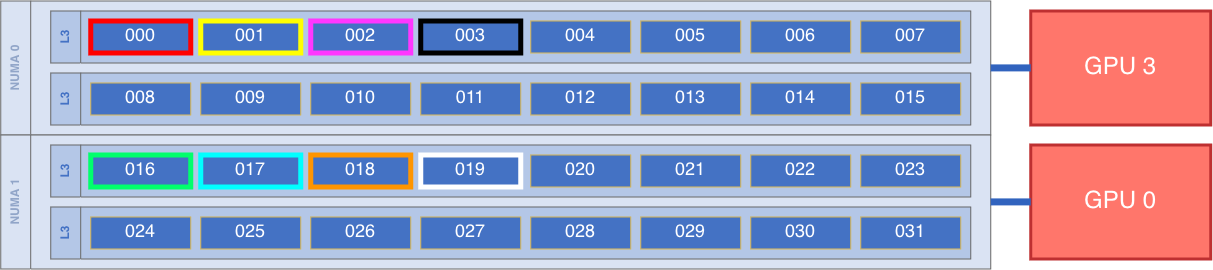

The diagram above was exported from draw.io. Its source (the exported page's mxGraphModel, read from the mxfile embedded in the PNG):
<mxGraphModel dx="2196" dy="1653" grid="1" gridSize="10" guides="1" tooltips="1" connect="1" arrows="1" fold="1" page="1" pageScale="1" pageWidth="1090" pageHeight="1800" math="0" shadow="0">
  <root>
    <mxCell id="0" />
    <mxCell id="1" parent="0" />
    <mxCell id="2" parent="1" style="swimlane;horizontal=0;startSize=30;whiteSpace=wrap;html=1;fillColor=light-dark(#DAE3F3,#DAE3F3);fontColor=light-dark(#91A5C8,#91A5C8);strokeColor=light-dark(#666666,#666666);fontStyle=1;swimlaneFillColor=light-dark(#DAE3F3,#DAE3F3);" value="NUMA 0" vertex="1">
      <mxGeometry height="134" width="990" x="40" y="40" as="geometry" />
    </mxCell>
    <mxCell id="3" parent="2" style="swimlane;horizontal=0;startSize=30;whiteSpace=wrap;html=1;fillColor=light-dark(#B4C7E7,#B4C7E7);fontColor=light-dark(#4472C4,#4472C4);strokeColor=light-dark(#666666,#666666);fontStyle=1;swimlaneFillColor=light-dark(#B4C7E7,#B4C7E7);" value="L3" vertex="1">
      <mxGeometry height="52" width="920" x="50" y="10" as="geometry" />
    </mxCell>
    <mxCell id="4" parent="3" style="rounded=0;whiteSpace=wrap;html=1;fillColor=light-dark(#4472C4,#4472C4);strokeColor=light-dark(#FF0000,#D6B656);fontColor=light-dark(#FFFFFF,#FFFFFF);fontSize=18;strokeWidth=5;" value="000" vertex="1">
      <mxGeometry height="32" width="100" x="40" y="10" as="geometry" />
    </mxCell>
    <mxCell id="5" parent="3" style="rounded=0;whiteSpace=wrap;html=1;fillColor=light-dark(#4472C4,#4472C4);strokeColor=light-dark(#FFFF00,#FFFF00);fontColor=light-dark(#FFFFFF,#FFFFFF);fontSize=18;strokeWidth=5;" value="001" vertex="1">
      <mxGeometry height="32" width="100" x="150" y="10" as="geometry" />
    </mxCell>
    <mxCell id="6" parent="3" style="rounded=0;whiteSpace=wrap;html=1;fillColor=light-dark(#4472C4,#4472C4);strokeColor=light-dark(#FF37FF,#FF37FF);fontColor=light-dark(#FFFFFF,#FFFFFF);fontSize=18;strokeWidth=5;" value="002" vertex="1">
      <mxGeometry height="32" width="100" x="260" y="10" as="geometry" />
    </mxCell>
    <mxCell id="7" parent="3" style="rounded=0;whiteSpace=wrap;html=1;fillColor=light-dark(#4472C4,#4472C4);strokeColor=light-dark(#000000,#D6B656);fontColor=light-dark(#FFFFFF,#FFFFFF);fontSize=18;strokeWidth=5;" value="003" vertex="1">
      <mxGeometry height="32" width="100" x="370" y="10" as="geometry" />
    </mxCell>
    <mxCell id="8" parent="3" style="rounded=0;whiteSpace=wrap;html=1;fillColor=light-dark(#4472C4,#4472C4);strokeColor=light-dark(#d6b656,#d6b656);fontColor=light-dark(#FFFFFF,#FFFFFF);fontSize=18;" value="004" vertex="1">
      <mxGeometry height="32" width="100" x="480" y="10" as="geometry" />
    </mxCell>
    <mxCell id="9" parent="3" style="rounded=0;whiteSpace=wrap;html=1;fillColor=light-dark(#4472C4,#4472C4);strokeColor=light-dark(#d6b656,#d6b656);fontColor=light-dark(#FFFFFF,#FFFFFF);fontSize=18;" value="005" vertex="1">
      <mxGeometry height="32" width="100" x="590" y="10" as="geometry" />
    </mxCell>
    <mxCell id="10" parent="3" style="rounded=0;whiteSpace=wrap;html=1;fillColor=light-dark(#4472C4,#4472C4);strokeColor=light-dark(#d6b656,#d6b656);fontColor=light-dark(#FFFFFF,#FFFFFF);fontSize=18;" value="006" vertex="1">
      <mxGeometry height="32" width="100" x="700" y="10" as="geometry" />
    </mxCell>
    <mxCell id="11" parent="3" style="rounded=0;whiteSpace=wrap;html=1;fillColor=light-dark(#4472C4,#4472C4);strokeColor=light-dark(#d6b656,#d6b656);fontColor=light-dark(#FFFFFF,#FFFFFF);fontSize=18;" value="007" vertex="1">
      <mxGeometry height="32" width="100" x="810" y="10" as="geometry" />
    </mxCell>
    <mxCell id="12" parent="2" style="swimlane;horizontal=0;startSize=30;whiteSpace=wrap;html=1;fillColor=light-dark(#B4C7E7,#B4C7E7);fontColor=light-dark(#4472C4,#4472C4);strokeColor=light-dark(#666666,#666666);fontStyle=1;swimlaneFillColor=light-dark(#B4C7E7,#B4C7E7);" value="L3" vertex="1">
      <mxGeometry height="52" width="920" x="50" y="72" as="geometry" />
    </mxCell>
    <mxCell id="13" parent="12" style="rounded=0;whiteSpace=wrap;html=1;fillColor=light-dark(#4472C4,#4472C4);strokeColor=light-dark(#d6b656,#d6b656);fontColor=light-dark(#FFFFFF,#FFFFFF);fontSize=18;" value="008" vertex="1">
      <mxGeometry height="32" width="100" x="40" y="10" as="geometry" />
    </mxCell>
    <mxCell id="14" parent="12" style="rounded=0;whiteSpace=wrap;html=1;fillColor=light-dark(#4472C4,#4472C4);strokeColor=light-dark(#d6b656,#d6b656);fontColor=light-dark(#FFFFFF,#FFFFFF);fontSize=18;" value="009" vertex="1">
      <mxGeometry height="32" width="100" x="150" y="10" as="geometry" />
    </mxCell>
    <mxCell id="15" parent="12" style="rounded=0;whiteSpace=wrap;html=1;fillColor=light-dark(#4472C4,#4472C4);strokeColor=light-dark(#d6b656,#d6b656);fontColor=light-dark(#FFFFFF,#FFFFFF);fontSize=18;" value="010" vertex="1">
      <mxGeometry height="32" width="100" x="260" y="10" as="geometry" />
    </mxCell>
    <mxCell id="16" parent="12" style="rounded=0;whiteSpace=wrap;html=1;fillColor=light-dark(#4472C4,#4472C4);strokeColor=light-dark(#d6b656,#d6b656);fontColor=light-dark(#FFFFFF,#FFFFFF);fontSize=18;" value="011" vertex="1">
      <mxGeometry height="32" width="100" x="370" y="10" as="geometry" />
    </mxCell>
    <mxCell id="17" parent="12" style="rounded=0;whiteSpace=wrap;html=1;fillColor=light-dark(#4472C4,#4472C4);strokeColor=light-dark(#d6b656,#d6b656);fontColor=light-dark(#FFFFFF,#FFFFFF);fontSize=18;" value="012" vertex="1">
      <mxGeometry height="32" width="100" x="480" y="10" as="geometry" />
    </mxCell>
    <mxCell id="18" parent="12" style="rounded=0;whiteSpace=wrap;html=1;fillColor=light-dark(#4472C4,#4472C4);strokeColor=light-dark(#d6b656,#d6b656);fontColor=light-dark(#FFFFFF,#FFFFFF);fontSize=18;" value="013" vertex="1">
      <mxGeometry height="32" width="100" x="590" y="10" as="geometry" />
    </mxCell>
    <mxCell id="19" parent="12" style="rounded=0;whiteSpace=wrap;html=1;fillColor=light-dark(#4472C4,#4472C4);strokeColor=light-dark(#d6b656,#d6b656);fontColor=light-dark(#FFFFFF,#FFFFFF);fontSize=18;" value="014" vertex="1">
      <mxGeometry height="32" width="100" x="700" y="10" as="geometry" />
    </mxCell>
    <mxCell id="20" parent="12" style="rounded=0;whiteSpace=wrap;html=1;fillColor=light-dark(#4472C4,#4472C4);strokeColor=light-dark(#d6b656,#d6b656);fontColor=light-dark(#FFFFFF,#FFFFFF);fontSize=18;" value="015" vertex="1">
      <mxGeometry height="32" width="100" x="810" y="10" as="geometry" />
    </mxCell>
    <mxCell id="21" parent="1" style="rounded=0;whiteSpace=wrap;html=1;fillColor=light-dark(#FF766B,#FF766B);strokeColor=light-dark(#BE3031,#BE3031);strokeWidth=3;fontColor=light-dark(#FFFFFF,#FFFFFF);fontSize=24" value="GPU 3" vertex="1">
      <mxGeometry height="114" width="180" x="1070" y="50" as="geometry" />
    </mxCell>
    <mxCell id="22" edge="1" parent="1" source="2" style="edgeStyle=orthogonalEdgeStyle;rounded=0;orthogonalLoop=1;jettySize=auto;html=1;endArrow=none;endFill=0;strokeWidth=7;strokeColor=light-dark(#3163BE,#3163BE);" target="21">
      <mxGeometry relative="1" as="geometry" />
    </mxCell>
    <mxCell id="23" parent="1" style="swimlane;horizontal=0;startSize=30;whiteSpace=wrap;html=1;fillColor=light-dark(#DAE3F3,#DAE3F3);fontColor=light-dark(#91A5C8,#91A5C8);strokeColor=light-dark(#666666,#666666);fontStyle=1;swimlaneFillColor=light-dark(#DAE3F3,#DAE3F3);" value="NUMA 1" vertex="1">
      <mxGeometry height="134" width="990" x="40" y="174" as="geometry" />
    </mxCell>
    <mxCell id="24" parent="23" style="swimlane;horizontal=0;startSize=30;whiteSpace=wrap;html=1;fillColor=light-dark(#B4C7E7,#B4C7E7);fontColor=light-dark(#4472C4,#4472C4);strokeColor=light-dark(#666666,#666666);fontStyle=1;swimlaneFillColor=light-dark(#B4C7E7,#B4C7E7);" value="L3" vertex="1">
      <mxGeometry height="52" width="920" x="50" y="10" as="geometry" />
    </mxCell>
    <mxCell id="25" parent="24" style="rounded=0;whiteSpace=wrap;html=1;fillColor=light-dark(#4472C4,#4472C4);strokeColor=light-dark(#00FF6C,#D6B656);fontColor=light-dark(#FFFFFF,#FFFFFF);fontSize=18;strokeWidth=5;" value="016" vertex="1">
      <mxGeometry height="32" width="100" x="40" y="10" as="geometry" />
    </mxCell>
    <mxCell id="26" parent="24" style="rounded=0;whiteSpace=wrap;html=1;fillColor=light-dark(#4472C4,#4472C4);strokeColor=light-dark(#00FFFF,#00FFFF);fontColor=light-dark(#FFFFFF,#FFFFFF);fontSize=18;strokeWidth=5;" value="017" vertex="1">
      <mxGeometry height="32" width="100" x="150" y="10" as="geometry" />
    </mxCell>
    <mxCell id="27" parent="24" style="rounded=0;whiteSpace=wrap;html=1;fillColor=light-dark(#4472C4,#4472C4);strokeColor=light-dark(#FF9500,#FF9500);fontColor=light-dark(#FFFFFF,#FFFFFF);fontSize=18;strokeWidth=5;" value="018" vertex="1">
      <mxGeometry height="32" width="100" x="260" y="10" as="geometry" />
    </mxCell>
    <mxCell id="28" parent="24" style="rounded=0;whiteSpace=wrap;html=1;fillColor=light-dark(#4472C4,#4472C4);strokeColor=light-dark(#FFFFFF,#FFFFFF);fontColor=light-dark(#FFFFFF,#FFFFFF);fontSize=18;strokeWidth=5;" value="019" vertex="1">
      <mxGeometry height="32" width="100" x="370" y="10" as="geometry" />
    </mxCell>
    <mxCell id="29" parent="24" style="rounded=0;whiteSpace=wrap;html=1;fillColor=light-dark(#4472C4,#4472C4);strokeColor=light-dark(#d6b656,#d6b656);fontColor=light-dark(#FFFFFF,#FFFFFF);fontSize=18;" value="020" vertex="1">
      <mxGeometry height="32" width="100" x="480" y="10" as="geometry" />
    </mxCell>
    <mxCell id="30" parent="24" style="rounded=0;whiteSpace=wrap;html=1;fillColor=light-dark(#4472C4,#4472C4);strokeColor=light-dark(#d6b656,#d6b656);fontColor=light-dark(#FFFFFF,#FFFFFF);fontSize=18;" value="021" vertex="1">
      <mxGeometry height="32" width="100" x="590" y="10" as="geometry" />
    </mxCell>
    <mxCell id="31" parent="24" style="rounded=0;whiteSpace=wrap;html=1;fillColor=light-dark(#4472C4,#4472C4);strokeColor=light-dark(#d6b656,#d6b656);fontColor=light-dark(#FFFFFF,#FFFFFF);fontSize=18;" value="022" vertex="1">
      <mxGeometry height="32" width="100" x="700" y="10" as="geometry" />
    </mxCell>
    <mxCell id="32" parent="24" style="rounded=0;whiteSpace=wrap;html=1;fillColor=light-dark(#4472C4,#4472C4);strokeColor=light-dark(#d6b656,#d6b656);fontColor=light-dark(#FFFFFF,#FFFFFF);fontSize=18;" value="023" vertex="1">
      <mxGeometry height="32" width="100" x="810" y="10" as="geometry" />
    </mxCell>
    <mxCell id="33" parent="23" style="swimlane;horizontal=0;startSize=30;whiteSpace=wrap;html=1;fillColor=light-dark(#B4C7E7,#B4C7E7);fontColor=light-dark(#4472C4,#4472C4);strokeColor=light-dark(#666666,#666666);fontStyle=1;swimlaneFillColor=light-dark(#B4C7E7,#B4C7E7);" value="L3" vertex="1">
      <mxGeometry height="52" width="920" x="50" y="72" as="geometry" />
    </mxCell>
    <mxCell id="34" parent="33" style="rounded=0;whiteSpace=wrap;html=1;fillColor=light-dark(#4472C4,#4472C4);strokeColor=light-dark(#d6b656,#d6b656);fontColor=light-dark(#FFFFFF,#FFFFFF);fontSize=18;" value="024" vertex="1">
      <mxGeometry height="32" width="100" x="40" y="10" as="geometry" />
    </mxCell>
    <mxCell id="35" parent="33" style="rounded=0;whiteSpace=wrap;html=1;fillColor=light-dark(#4472C4,#4472C4);strokeColor=light-dark(#d6b656,#d6b656);fontColor=light-dark(#FFFFFF,#FFFFFF);fontSize=18;" value="025" vertex="1">
      <mxGeometry height="32" width="100" x="150" y="10" as="geometry" />
    </mxCell>
    <mxCell id="36" parent="33" style="rounded=0;whiteSpace=wrap;html=1;fillColor=light-dark(#4472C4,#4472C4);strokeColor=light-dark(#d6b656,#d6b656);fontColor=light-dark(#FFFFFF,#FFFFFF);fontSize=18;" value="026" vertex="1">
      <mxGeometry height="32" width="100" x="260" y="10" as="geometry" />
    </mxCell>
    <mxCell id="37" parent="33" style="rounded=0;whiteSpace=wrap;html=1;fillColor=light-dark(#4472C4,#4472C4);strokeColor=light-dark(#d6b656,#d6b656);fontColor=light-dark(#FFFFFF,#FFFFFF);fontSize=18;" value="027" vertex="1">
      <mxGeometry height="32" width="100" x="370" y="10" as="geometry" />
    </mxCell>
    <mxCell id="38" parent="33" style="rounded=0;whiteSpace=wrap;html=1;fillColor=light-dark(#4472C4,#4472C4);strokeColor=light-dark(#d6b656,#d6b656);fontColor=light-dark(#FFFFFF,#FFFFFF);fontSize=18;" value="028" vertex="1">
      <mxGeometry height="32" width="100" x="480" y="10" as="geometry" />
    </mxCell>
    <mxCell id="39" parent="33" style="rounded=0;whiteSpace=wrap;html=1;fillColor=light-dark(#4472C4,#4472C4);strokeColor=light-dark(#d6b656,#d6b656);fontColor=light-dark(#FFFFFF,#FFFFFF);fontSize=18;" value="029" vertex="1">
      <mxGeometry height="32" width="100" x="590" y="10" as="geometry" />
    </mxCell>
    <mxCell id="40" parent="33" style="rounded=0;whiteSpace=wrap;html=1;fillColor=light-dark(#4472C4,#4472C4);strokeColor=light-dark(#d6b656,#d6b656);fontColor=light-dark(#FFFFFF,#FFFFFF);fontSize=18;" value="030" vertex="1">
      <mxGeometry height="32" width="100" x="700" y="10" as="geometry" />
    </mxCell>
    <mxCell id="41" parent="33" style="rounded=0;whiteSpace=wrap;html=1;fillColor=light-dark(#4472C4,#4472C4);strokeColor=light-dark(#d6b656,#d6b656);fontColor=light-dark(#FFFFFF,#FFFFFF);fontSize=18;" value="031" vertex="1">
      <mxGeometry height="32" width="100" x="810" y="10" as="geometry" />
    </mxCell>
    <mxCell id="42" parent="1" style="rounded=0;whiteSpace=wrap;html=1;fillColor=light-dark(#FF766B,#FF766B);strokeColor=light-dark(#BE3031,#BE3031);strokeWidth=3;fontColor=light-dark(#FFFFFF,#FFFFFF);fontSize=24" value="GPU 0" vertex="1">
      <mxGeometry height="114" width="180" x="1070" y="184" as="geometry" />
    </mxCell>
    <mxCell id="43" edge="1" parent="1" source="23" style="edgeStyle=orthogonalEdgeStyle;rounded=0;orthogonalLoop=1;jettySize=auto;html=1;endArrow=none;endFill=0;strokeWidth=7;strokeColor=light-dark(#3163BE,#3163BE);" target="42">
      <mxGeometry relative="1" as="geometry" />
    </mxCell>
  </root>
</mxGraphModel>